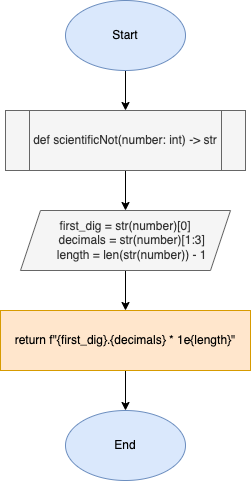

The diagram above was exported from draw.io. Its source (the exported page's mxGraphModel, read from the mxfile embedded in the PNG):
<mxGraphModel dx="946" dy="614" grid="1" gridSize="10" guides="1" tooltips="1" connect="1" arrows="1" fold="1" page="1" pageScale="1" pageWidth="827" pageHeight="1169" math="0" shadow="0">
  <root>
    <mxCell id="0" />
    <mxCell id="1" parent="0" />
    <mxCell id="ZhKSyDO0ZfNtqaxNLcii-3" value="" style="edgeStyle=orthogonalEdgeStyle;rounded=0;orthogonalLoop=1;jettySize=auto;html=1;" edge="1" parent="1" source="ZhKSyDO0ZfNtqaxNLcii-1" target="ZhKSyDO0ZfNtqaxNLcii-2">
      <mxGeometry relative="1" as="geometry" />
    </mxCell>
    <mxCell id="ZhKSyDO0ZfNtqaxNLcii-1" value="Start" style="ellipse;whiteSpace=wrap;html=1;fillColor=#dae8fc;strokeColor=#6c8ebf;" vertex="1" parent="1">
      <mxGeometry x="354" y="40" width="120" height="70" as="geometry" />
    </mxCell>
    <mxCell id="ZhKSyDO0ZfNtqaxNLcii-5" value="" style="edgeStyle=orthogonalEdgeStyle;rounded=0;orthogonalLoop=1;jettySize=auto;html=1;" edge="1" parent="1" source="ZhKSyDO0ZfNtqaxNLcii-2" target="ZhKSyDO0ZfNtqaxNLcii-4">
      <mxGeometry relative="1" as="geometry" />
    </mxCell>
    <mxCell id="ZhKSyDO0ZfNtqaxNLcii-2" value="def scientificNot(number: int) -&amp;gt; str" style="shape=process;whiteSpace=wrap;html=1;backgroundOutline=1;fillColor=#f5f5f5;fontColor=#333333;strokeColor=#666666;" vertex="1" parent="1">
      <mxGeometry x="294" y="150" width="240" height="60" as="geometry" />
    </mxCell>
    <mxCell id="ZhKSyDO0ZfNtqaxNLcii-7" value="" style="edgeStyle=orthogonalEdgeStyle;rounded=0;orthogonalLoop=1;jettySize=auto;html=1;" edge="1" parent="1" source="ZhKSyDO0ZfNtqaxNLcii-4" target="ZhKSyDO0ZfNtqaxNLcii-6">
      <mxGeometry relative="1" as="geometry" />
    </mxCell>
    <mxCell id="ZhKSyDO0ZfNtqaxNLcii-4" value="&lt;div&gt;first_dig = str(number)[0]&lt;/div&gt;&lt;div&gt;&amp;nbsp; &amp;nbsp; decimals = str(number)[1:3]&lt;/div&gt;&lt;div&gt;&amp;nbsp; &amp;nbsp; length = len(str(number)) - 1&lt;/div&gt;" style="shape=parallelogram;perimeter=parallelogramPerimeter;whiteSpace=wrap;html=1;fixedSize=1;fillColor=#f5f5f5;fontColor=#333333;strokeColor=#666666;" vertex="1" parent="1">
      <mxGeometry x="309" y="250" width="210" height="60" as="geometry" />
    </mxCell>
    <mxCell id="ZhKSyDO0ZfNtqaxNLcii-9" value="" style="edgeStyle=orthogonalEdgeStyle;rounded=0;orthogonalLoop=1;jettySize=auto;html=1;" edge="1" parent="1" source="ZhKSyDO0ZfNtqaxNLcii-6" target="ZhKSyDO0ZfNtqaxNLcii-8">
      <mxGeometry relative="1" as="geometry" />
    </mxCell>
    <mxCell id="ZhKSyDO0ZfNtqaxNLcii-6" value="return f&quot;{first_dig}.{decimals} * 1e{length}&quot;" style="rounded=0;whiteSpace=wrap;html=1;fillColor=#ffe6cc;strokeColor=#d79b00;" vertex="1" parent="1">
      <mxGeometry x="289" y="350" width="250" height="60" as="geometry" />
    </mxCell>
    <mxCell id="ZhKSyDO0ZfNtqaxNLcii-8" value="End" style="ellipse;whiteSpace=wrap;html=1;fillColor=#dae8fc;strokeColor=#6c8ebf;" vertex="1" parent="1">
      <mxGeometry x="354" y="450" width="120" height="70" as="geometry" />
    </mxCell>
  </root>
</mxGraphModel>